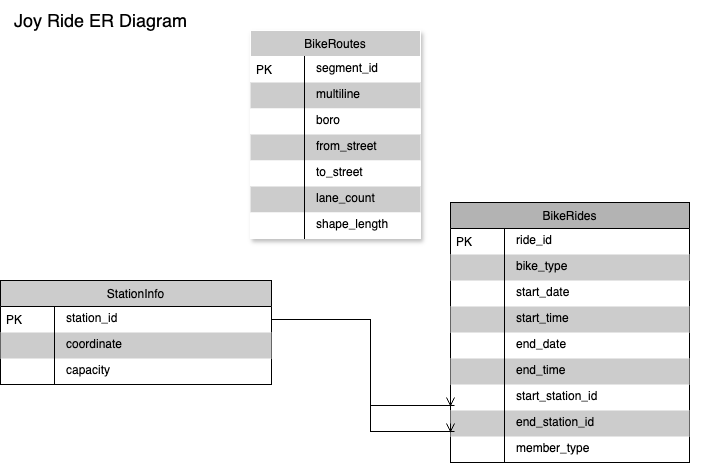

The diagram above was exported from draw.io. Its source (the exported page's mxGraphModel, read from the mxfile embedded in the PNG):
<mxGraphModel dx="1206" dy="619" grid="1" gridSize="10" guides="1" tooltips="1" connect="1" arrows="1" fold="1" page="1" pageScale="1" pageWidth="850" pageHeight="1100" math="0" shadow="0">
  <root>
    <mxCell id="0" />
    <mxCell id="1" parent="0" />
    <mxCell id="S3RUyZ8-4szc-Wp3GYBp-212" value="" style="group;fillColor=#FFFFFF;" vertex="1" connectable="0" parent="1">
      <mxGeometry x="60" y="80" width="700" height="470" as="geometry" />
    </mxCell>
    <mxCell id="S3RUyZ8-4szc-Wp3GYBp-156" value="BikeRoutes" style="swimlane;fontStyle=0;childLayout=stackLayout;horizontal=1;startSize=26;fillColor=#CCCCCC;horizontalStack=0;resizeParent=1;resizeLast=0;collapsible=1;marginBottom=0;swimlaneFillColor=default;align=center;strokeColor=#FFFFFF;shadow=1;" vertex="1" parent="S3RUyZ8-4szc-Wp3GYBp-212">
      <mxGeometry x="250" y="30" width="170" height="208" as="geometry" />
    </mxCell>
    <mxCell id="S3RUyZ8-4szc-Wp3GYBp-157" value="segment_id" style="shape=partialRectangle;top=0;left=0;right=0;bottom=0;align=left;verticalAlign=top;spacingTop=-2;fillColor=#FFFFFF;spacingLeft=64;spacingRight=4;overflow=hidden;rotatable=0;points=[[0,0.5],[1,0.5]];portConstraint=eastwest;dropTarget=0;strokeColor=#E6E6E6;" vertex="1" parent="S3RUyZ8-4szc-Wp3GYBp-156">
      <mxGeometry y="26" width="170" height="26" as="geometry" />
    </mxCell>
    <mxCell id="S3RUyZ8-4szc-Wp3GYBp-158" value="PK" style="shape=partialRectangle;top=0;left=0;bottom=0;fillColor=none;align=left;verticalAlign=middle;spacingLeft=4;spacingRight=4;overflow=hidden;rotatable=180;points=[];portConstraint=eastwest;part=1;" vertex="1" connectable="0" parent="S3RUyZ8-4szc-Wp3GYBp-157">
      <mxGeometry width="54" height="26" as="geometry" />
    </mxCell>
    <mxCell id="S3RUyZ8-4szc-Wp3GYBp-159" value="multiline" style="shape=partialRectangle;top=0;left=0;right=0;bottom=0;align=left;verticalAlign=top;spacingTop=-2;fillColor=#CCCCCC;spacingLeft=64;spacingRight=4;overflow=hidden;rotatable=0;points=[[0,0.5],[1,0.5]];portConstraint=eastwest;dropTarget=0;" vertex="1" parent="S3RUyZ8-4szc-Wp3GYBp-156">
      <mxGeometry y="52" width="170" height="26" as="geometry" />
    </mxCell>
    <mxCell id="S3RUyZ8-4szc-Wp3GYBp-160" value="" style="shape=partialRectangle;top=0;left=0;bottom=0;fillColor=none;align=left;verticalAlign=middle;spacingLeft=4;spacingRight=4;overflow=hidden;rotatable=180;points=[];portConstraint=eastwest;part=1;" vertex="1" connectable="0" parent="S3RUyZ8-4szc-Wp3GYBp-159">
      <mxGeometry width="54" height="26" as="geometry" />
    </mxCell>
    <mxCell id="S3RUyZ8-4szc-Wp3GYBp-161" value="boro" style="shape=partialRectangle;top=0;left=0;right=0;bottom=0;align=left;verticalAlign=top;spacingTop=-2;fillColor=#FFFFFF;spacingLeft=64;spacingRight=4;overflow=hidden;rotatable=0;points=[[0,0.5],[1,0.5]];portConstraint=eastwest;dropTarget=0;strokeColor=#E6E6E6;" vertex="1" parent="S3RUyZ8-4szc-Wp3GYBp-156">
      <mxGeometry y="78" width="170" height="26" as="geometry" />
    </mxCell>
    <mxCell id="S3RUyZ8-4szc-Wp3GYBp-162" value="" style="shape=partialRectangle;top=0;left=0;bottom=0;fillColor=none;align=left;verticalAlign=middle;spacingLeft=4;spacingRight=4;overflow=hidden;rotatable=180;points=[];portConstraint=eastwest;part=1;" vertex="1" connectable="0" parent="S3RUyZ8-4szc-Wp3GYBp-161">
      <mxGeometry width="54" height="26" as="geometry" />
    </mxCell>
    <mxCell id="S3RUyZ8-4szc-Wp3GYBp-163" value="from_street" style="shape=partialRectangle;top=0;left=0;right=0;bottom=0;align=left;verticalAlign=top;spacingTop=-2;fillColor=#CCCCCC;spacingLeft=64;spacingRight=4;overflow=hidden;rotatable=0;points=[[0,0.5],[1,0.5]];portConstraint=eastwest;dropTarget=0;" vertex="1" parent="S3RUyZ8-4szc-Wp3GYBp-156">
      <mxGeometry y="104" width="170" height="26" as="geometry" />
    </mxCell>
    <mxCell id="S3RUyZ8-4szc-Wp3GYBp-164" value="" style="shape=partialRectangle;top=0;left=0;bottom=0;fillColor=none;align=left;verticalAlign=middle;spacingLeft=4;spacingRight=4;overflow=hidden;rotatable=180;points=[];portConstraint=eastwest;part=1;" vertex="1" connectable="0" parent="S3RUyZ8-4szc-Wp3GYBp-163">
      <mxGeometry width="54" height="26" as="geometry" />
    </mxCell>
    <mxCell id="S3RUyZ8-4szc-Wp3GYBp-165" value="to_street" style="shape=partialRectangle;top=0;left=0;right=0;bottom=0;align=left;verticalAlign=top;spacingTop=-2;fillColor=#FFFFFF;spacingLeft=64;spacingRight=4;overflow=hidden;rotatable=0;points=[[0,0.5],[1,0.5]];portConstraint=eastwest;dropTarget=0;strokeColor=#E6E6E6;" vertex="1" parent="S3RUyZ8-4szc-Wp3GYBp-156">
      <mxGeometry y="130" width="170" height="26" as="geometry" />
    </mxCell>
    <mxCell id="S3RUyZ8-4szc-Wp3GYBp-166" value="" style="shape=partialRectangle;top=0;left=0;bottom=0;fillColor=none;align=left;verticalAlign=middle;spacingLeft=4;spacingRight=4;overflow=hidden;rotatable=180;points=[];portConstraint=eastwest;part=1;" vertex="1" connectable="0" parent="S3RUyZ8-4szc-Wp3GYBp-165">
      <mxGeometry width="54" height="26" as="geometry" />
    </mxCell>
    <mxCell id="S3RUyZ8-4szc-Wp3GYBp-167" value="lane_count" style="shape=partialRectangle;top=0;left=0;right=0;bottom=0;align=left;verticalAlign=top;spacingTop=-2;fillColor=#CCCCCC;spacingLeft=64;spacingRight=4;overflow=hidden;rotatable=0;points=[[0,0.5],[1,0.5]];portConstraint=eastwest;dropTarget=0;" vertex="1" parent="S3RUyZ8-4szc-Wp3GYBp-156">
      <mxGeometry y="156" width="170" height="26" as="geometry" />
    </mxCell>
    <mxCell id="S3RUyZ8-4szc-Wp3GYBp-168" value="" style="shape=partialRectangle;top=0;left=0;bottom=0;fillColor=none;align=left;verticalAlign=middle;spacingLeft=4;spacingRight=4;overflow=hidden;rotatable=180;points=[];portConstraint=eastwest;part=1;" vertex="1" connectable="0" parent="S3RUyZ8-4szc-Wp3GYBp-167">
      <mxGeometry width="54" height="26" as="geometry" />
    </mxCell>
    <mxCell id="S3RUyZ8-4szc-Wp3GYBp-169" value="shape_length" style="shape=partialRectangle;top=0;left=0;right=0;bottom=0;align=left;verticalAlign=top;spacingTop=-2;fillColor=#FFFFFF;spacingLeft=64;spacingRight=4;overflow=hidden;rotatable=0;points=[[0,0.5],[1,0.5]];portConstraint=eastwest;dropTarget=0;strokeColor=#E6E6E6;" vertex="1" parent="S3RUyZ8-4szc-Wp3GYBp-156">
      <mxGeometry y="182" width="170" height="26" as="geometry" />
    </mxCell>
    <mxCell id="S3RUyZ8-4szc-Wp3GYBp-170" value="" style="shape=partialRectangle;top=0;left=0;bottom=0;fillColor=none;align=left;verticalAlign=middle;spacingLeft=4;spacingRight=4;overflow=hidden;rotatable=180;points=[];portConstraint=eastwest;part=1;" vertex="1" connectable="0" parent="S3RUyZ8-4szc-Wp3GYBp-169">
      <mxGeometry width="54" height="26" as="geometry" />
    </mxCell>
    <mxCell id="S3RUyZ8-4szc-Wp3GYBp-178" value="BikeRides" style="swimlane;fontStyle=0;childLayout=stackLayout;horizontal=1;startSize=26;fillColor=#B3B3B3;horizontalStack=0;resizeParent=1;resizeLast=0;collapsible=1;marginBottom=0;swimlaneFillColor=default;align=center;" vertex="1" parent="S3RUyZ8-4szc-Wp3GYBp-212">
      <mxGeometry x="450" y="202" width="239" height="260" as="geometry" />
    </mxCell>
    <mxCell id="S3RUyZ8-4szc-Wp3GYBp-179" value="ride_id" style="shape=partialRectangle;top=0;left=0;right=0;bottom=0;align=left;verticalAlign=top;spacingTop=-2;fillColor=none;spacingLeft=64;spacingRight=4;overflow=hidden;rotatable=0;points=[[0,0.5],[1,0.5]];portConstraint=eastwest;dropTarget=0;" vertex="1" parent="S3RUyZ8-4szc-Wp3GYBp-178">
      <mxGeometry y="26" width="239" height="26" as="geometry" />
    </mxCell>
    <mxCell id="S3RUyZ8-4szc-Wp3GYBp-180" value="PK" style="shape=partialRectangle;top=0;left=0;bottom=0;fillColor=none;align=left;verticalAlign=middle;spacingLeft=4;spacingRight=4;overflow=hidden;rotatable=180;points=[];portConstraint=eastwest;part=1;" vertex="1" connectable="0" parent="S3RUyZ8-4szc-Wp3GYBp-179">
      <mxGeometry width="54" height="26" as="geometry" />
    </mxCell>
    <mxCell id="S3RUyZ8-4szc-Wp3GYBp-181" value="bike_type" style="shape=partialRectangle;top=0;left=0;right=0;bottom=0;align=left;verticalAlign=top;spacingTop=-2;fillColor=#CCCCCC;spacingLeft=64;spacingRight=4;overflow=hidden;rotatable=0;points=[[0,0.5],[1,0.5]];portConstraint=eastwest;dropTarget=0;" vertex="1" parent="S3RUyZ8-4szc-Wp3GYBp-178">
      <mxGeometry y="52" width="239" height="26" as="geometry" />
    </mxCell>
    <mxCell id="S3RUyZ8-4szc-Wp3GYBp-182" value="" style="shape=partialRectangle;top=0;left=0;bottom=0;fillColor=none;align=left;verticalAlign=middle;spacingLeft=4;spacingRight=4;overflow=hidden;rotatable=180;points=[];portConstraint=eastwest;part=1;" vertex="1" connectable="0" parent="S3RUyZ8-4szc-Wp3GYBp-181">
      <mxGeometry width="54" height="26" as="geometry" />
    </mxCell>
    <mxCell id="S3RUyZ8-4szc-Wp3GYBp-183" value="start_date" style="shape=partialRectangle;top=0;left=0;right=0;bottom=0;align=left;verticalAlign=top;spacingTop=-2;fillColor=none;spacingLeft=64;spacingRight=4;overflow=hidden;rotatable=0;points=[[0,0.5],[1,0.5]];portConstraint=eastwest;dropTarget=0;" vertex="1" parent="S3RUyZ8-4szc-Wp3GYBp-178">
      <mxGeometry y="78" width="239" height="26" as="geometry" />
    </mxCell>
    <mxCell id="S3RUyZ8-4szc-Wp3GYBp-184" value="" style="shape=partialRectangle;top=0;left=0;bottom=0;fillColor=none;align=left;verticalAlign=middle;spacingLeft=4;spacingRight=4;overflow=hidden;rotatable=180;points=[];portConstraint=eastwest;part=1;" vertex="1" connectable="0" parent="S3RUyZ8-4szc-Wp3GYBp-183">
      <mxGeometry width="54" height="26" as="geometry" />
    </mxCell>
    <mxCell id="S3RUyZ8-4szc-Wp3GYBp-185" value="start_time" style="shape=partialRectangle;top=0;left=0;right=0;bottom=0;align=left;verticalAlign=top;spacingTop=-2;fillColor=#CCCCCC;spacingLeft=64;spacingRight=4;overflow=hidden;rotatable=0;points=[[0,0.5],[1,0.5]];portConstraint=eastwest;dropTarget=0;" vertex="1" parent="S3RUyZ8-4szc-Wp3GYBp-178">
      <mxGeometry y="104" width="239" height="26" as="geometry" />
    </mxCell>
    <mxCell id="S3RUyZ8-4szc-Wp3GYBp-186" value="" style="shape=partialRectangle;top=0;left=0;bottom=0;fillColor=none;align=left;verticalAlign=middle;spacingLeft=4;spacingRight=4;overflow=hidden;rotatable=180;points=[];portConstraint=eastwest;part=1;" vertex="1" connectable="0" parent="S3RUyZ8-4szc-Wp3GYBp-185">
      <mxGeometry width="54" height="26" as="geometry" />
    </mxCell>
    <mxCell id="S3RUyZ8-4szc-Wp3GYBp-187" value="end_date" style="shape=partialRectangle;top=0;left=0;right=0;bottom=0;align=left;verticalAlign=top;spacingTop=-2;fillColor=none;spacingLeft=64;spacingRight=4;overflow=hidden;rotatable=0;points=[[0,0.5],[1,0.5]];portConstraint=eastwest;dropTarget=0;" vertex="1" parent="S3RUyZ8-4szc-Wp3GYBp-178">
      <mxGeometry y="130" width="239" height="26" as="geometry" />
    </mxCell>
    <mxCell id="S3RUyZ8-4szc-Wp3GYBp-188" value="" style="shape=partialRectangle;top=0;left=0;bottom=0;fillColor=none;align=left;verticalAlign=middle;spacingLeft=4;spacingRight=4;overflow=hidden;rotatable=180;points=[];portConstraint=eastwest;part=1;" vertex="1" connectable="0" parent="S3RUyZ8-4szc-Wp3GYBp-187">
      <mxGeometry width="54" height="26" as="geometry" />
    </mxCell>
    <mxCell id="S3RUyZ8-4szc-Wp3GYBp-189" value="end_time" style="shape=partialRectangle;top=0;left=0;right=0;bottom=0;align=left;verticalAlign=top;spacingTop=-2;fillColor=#CCCCCC;spacingLeft=64;spacingRight=4;overflow=hidden;rotatable=0;points=[[0,0.5],[1,0.5]];portConstraint=eastwest;dropTarget=0;" vertex="1" parent="S3RUyZ8-4szc-Wp3GYBp-178">
      <mxGeometry y="156" width="239" height="26" as="geometry" />
    </mxCell>
    <mxCell id="S3RUyZ8-4szc-Wp3GYBp-190" value="" style="shape=partialRectangle;top=0;left=0;bottom=0;fillColor=none;align=left;verticalAlign=middle;spacingLeft=4;spacingRight=4;overflow=hidden;rotatable=180;points=[];portConstraint=eastwest;part=1;" vertex="1" connectable="0" parent="S3RUyZ8-4szc-Wp3GYBp-189">
      <mxGeometry width="54" height="26" as="geometry" />
    </mxCell>
    <mxCell id="S3RUyZ8-4szc-Wp3GYBp-191" value="start_station_id" style="shape=partialRectangle;top=0;left=0;right=0;bottom=0;align=left;verticalAlign=top;spacingTop=-2;fillColor=none;spacingLeft=64;spacingRight=4;overflow=hidden;rotatable=0;points=[[0,0.5],[1,0.5]];portConstraint=eastwest;dropTarget=0;" vertex="1" parent="S3RUyZ8-4szc-Wp3GYBp-178">
      <mxGeometry y="182" width="239" height="26" as="geometry" />
    </mxCell>
    <mxCell id="S3RUyZ8-4szc-Wp3GYBp-192" value="" style="shape=partialRectangle;top=0;left=0;bottom=0;fillColor=none;align=left;verticalAlign=middle;spacingLeft=4;spacingRight=4;overflow=hidden;rotatable=180;points=[];portConstraint=eastwest;part=1;" vertex="1" connectable="0" parent="S3RUyZ8-4szc-Wp3GYBp-191">
      <mxGeometry width="54" height="26" as="geometry" />
    </mxCell>
    <mxCell id="S3RUyZ8-4szc-Wp3GYBp-193" value="end_station_id" style="shape=partialRectangle;top=0;left=0;right=0;bottom=0;align=left;verticalAlign=top;spacingTop=-2;fillColor=#CCCCCC;spacingLeft=64;spacingRight=4;overflow=hidden;rotatable=0;points=[[0,0.5],[1,0.5]];portConstraint=eastwest;dropTarget=0;" vertex="1" parent="S3RUyZ8-4szc-Wp3GYBp-178">
      <mxGeometry y="208" width="239" height="26" as="geometry" />
    </mxCell>
    <mxCell id="S3RUyZ8-4szc-Wp3GYBp-194" value="" style="shape=partialRectangle;top=0;left=0;bottom=0;fillColor=none;align=left;verticalAlign=middle;spacingLeft=4;spacingRight=4;overflow=hidden;rotatable=180;points=[];portConstraint=eastwest;part=1;" vertex="1" connectable="0" parent="S3RUyZ8-4szc-Wp3GYBp-193">
      <mxGeometry width="54" height="26" as="geometry" />
    </mxCell>
    <mxCell id="S3RUyZ8-4szc-Wp3GYBp-195" value="member_type" style="shape=partialRectangle;top=0;left=0;right=0;bottom=0;align=left;verticalAlign=top;spacingTop=-2;fillColor=none;spacingLeft=64;spacingRight=4;overflow=hidden;rotatable=0;points=[[0,0.5],[1,0.5]];portConstraint=eastwest;dropTarget=0;" vertex="1" parent="S3RUyZ8-4szc-Wp3GYBp-178">
      <mxGeometry y="234" width="239" height="26" as="geometry" />
    </mxCell>
    <mxCell id="S3RUyZ8-4szc-Wp3GYBp-196" value="" style="shape=partialRectangle;top=0;left=0;bottom=0;fillColor=none;align=left;verticalAlign=middle;spacingLeft=4;spacingRight=4;overflow=hidden;rotatable=180;points=[];portConstraint=eastwest;part=1;" vertex="1" connectable="0" parent="S3RUyZ8-4szc-Wp3GYBp-195">
      <mxGeometry width="54" height="26" as="geometry" />
    </mxCell>
    <mxCell id="S3RUyZ8-4szc-Wp3GYBp-210" value="" style="edgeStyle=orthogonalEdgeStyle;fontSize=12;html=1;endArrow=ERoneToMany;rounded=0;exitX=1;exitY=0.5;exitDx=0;exitDy=0;entryX=0;entryY=0.5;entryDx=0;entryDy=0;" edge="1" parent="S3RUyZ8-4szc-Wp3GYBp-212" source="S3RUyZ8-4szc-Wp3GYBp-172" target="S3RUyZ8-4szc-Wp3GYBp-193">
      <mxGeometry width="100" height="100" relative="1" as="geometry">
        <mxPoint x="270" y="220" as="sourcePoint" />
        <mxPoint x="370" y="120" as="targetPoint" />
        <Array as="points">
          <mxPoint x="370" y="319" />
          <mxPoint x="370" y="431" />
        </Array>
      </mxGeometry>
    </mxCell>
    <mxCell id="S3RUyZ8-4szc-Wp3GYBp-211" value="" style="edgeStyle=orthogonalEdgeStyle;fontSize=12;html=1;endArrow=ERoneToMany;rounded=0;entryX=0;entryY=0.5;entryDx=0;entryDy=0;exitX=1;exitY=0.5;exitDx=0;exitDy=0;" edge="1" parent="S3RUyZ8-4szc-Wp3GYBp-212" source="S3RUyZ8-4szc-Wp3GYBp-172" target="S3RUyZ8-4szc-Wp3GYBp-191">
      <mxGeometry width="100" height="100" relative="1" as="geometry">
        <mxPoint x="310" y="260" as="sourcePoint" />
        <mxPoint x="425" y="441" as="targetPoint" />
        <Array as="points">
          <mxPoint x="370" y="319" />
          <mxPoint x="370" y="405" />
        </Array>
      </mxGeometry>
    </mxCell>
    <mxCell id="S3RUyZ8-4szc-Wp3GYBp-171" value="StationInfo" style="swimlane;fontStyle=0;childLayout=stackLayout;horizontal=1;startSize=26;fillColor=#CCCCCC;horizontalStack=0;resizeParent=1;resizeLast=0;collapsible=1;marginBottom=0;swimlaneFillColor=default;align=center;" vertex="1" parent="S3RUyZ8-4szc-Wp3GYBp-212">
      <mxGeometry y="280" width="271" height="104" as="geometry" />
    </mxCell>
    <mxCell id="S3RUyZ8-4szc-Wp3GYBp-172" value="station_id" style="shape=partialRectangle;top=0;left=0;right=0;bottom=0;align=left;verticalAlign=top;spacingTop=-2;fillColor=none;spacingLeft=64;spacingRight=4;overflow=hidden;rotatable=0;points=[[0,0.5],[1,0.5]];portConstraint=eastwest;dropTarget=0;" vertex="1" parent="S3RUyZ8-4szc-Wp3GYBp-171">
      <mxGeometry y="26" width="271" height="26" as="geometry" />
    </mxCell>
    <mxCell id="S3RUyZ8-4szc-Wp3GYBp-173" value="PK" style="shape=partialRectangle;top=0;left=0;bottom=0;fillColor=none;align=left;verticalAlign=middle;spacingLeft=4;spacingRight=4;overflow=hidden;rotatable=180;points=[];portConstraint=eastwest;part=1;" vertex="1" connectable="0" parent="S3RUyZ8-4szc-Wp3GYBp-172">
      <mxGeometry width="54" height="26" as="geometry" />
    </mxCell>
    <mxCell id="S3RUyZ8-4szc-Wp3GYBp-174" value="coordinate" style="shape=partialRectangle;top=0;left=0;right=0;bottom=0;align=left;verticalAlign=top;spacingTop=-2;fillColor=#CCCCCC;spacingLeft=64;spacingRight=4;overflow=hidden;rotatable=0;points=[[0,0.5],[1,0.5]];portConstraint=eastwest;dropTarget=0;" vertex="1" parent="S3RUyZ8-4szc-Wp3GYBp-171">
      <mxGeometry y="52" width="271" height="26" as="geometry" />
    </mxCell>
    <mxCell id="S3RUyZ8-4szc-Wp3GYBp-175" value="" style="shape=partialRectangle;top=0;left=0;bottom=0;fillColor=none;align=left;verticalAlign=middle;spacingLeft=4;spacingRight=4;overflow=hidden;rotatable=180;points=[];portConstraint=eastwest;part=1;" vertex="1" connectable="0" parent="S3RUyZ8-4szc-Wp3GYBp-174">
      <mxGeometry width="54" height="26" as="geometry" />
    </mxCell>
    <mxCell id="S3RUyZ8-4szc-Wp3GYBp-176" value="capacity" style="shape=partialRectangle;top=0;left=0;right=0;bottom=0;align=left;verticalAlign=top;spacingTop=-2;fillColor=none;spacingLeft=64;spacingRight=4;overflow=hidden;rotatable=0;points=[[0,0.5],[1,0.5]];portConstraint=eastwest;dropTarget=0;" vertex="1" parent="S3RUyZ8-4szc-Wp3GYBp-171">
      <mxGeometry y="78" width="271" height="26" as="geometry" />
    </mxCell>
    <mxCell id="S3RUyZ8-4szc-Wp3GYBp-177" value="" style="shape=partialRectangle;top=0;left=0;bottom=0;fillColor=none;align=left;verticalAlign=middle;spacingLeft=4;spacingRight=4;overflow=hidden;rotatable=180;points=[];portConstraint=eastwest;part=1;" vertex="1" connectable="0" parent="S3RUyZ8-4szc-Wp3GYBp-176">
      <mxGeometry width="54" height="26" as="geometry" />
    </mxCell>
    <mxCell id="S3RUyZ8-4szc-Wp3GYBp-213" value="&lt;font style=&quot;font-size: 18px;&quot;&gt;Joy Ride&amp;nbsp;&lt;span style=&quot;background-color: transparent; color: light-dark(rgb(0, 0, 0), rgb(255, 255, 255));&quot;&gt;ER Diagram&lt;/span&gt;&lt;/font&gt;" style="text;html=1;align=center;verticalAlign=middle;resizable=0;points=[];autosize=1;strokeColor=none;fillColor=none;" vertex="1" parent="S3RUyZ8-4szc-Wp3GYBp-212">
      <mxGeometry width="200" height="40" as="geometry" />
    </mxCell>
  </root>
</mxGraphModel>